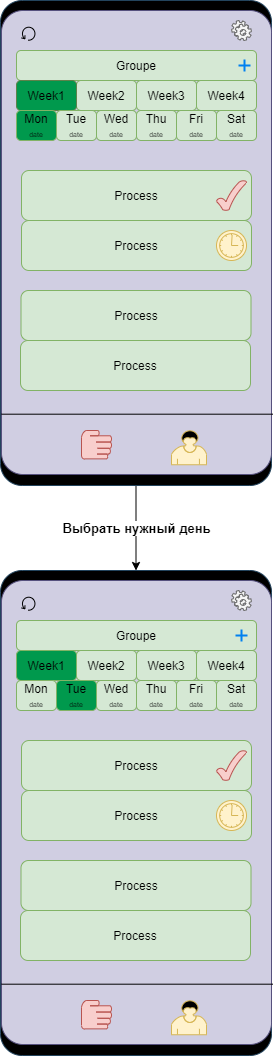

The diagram above was exported from draw.io. Its source (the exported page's mxGraphModel, read from the mxfile embedded in the PNG):
<mxGraphModel dx="1086" dy="806" grid="1" gridSize="10" guides="1" tooltips="1" connect="1" arrows="1" fold="1" page="1" pageScale="1" pageWidth="827" pageHeight="1169" math="0" shadow="0">
  <root>
    <mxCell id="0" />
    <mxCell id="1" parent="0" />
    <mxCell id="f42e2tR-9RSHoBSCW1mF-29" value="&lt;b&gt;&lt;font style=&quot;font-size: 13px&quot;&gt;Выбрать нужный день&lt;/font&gt;&lt;/b&gt;" style="edgeStyle=orthogonalEdgeStyle;rounded=0;orthogonalLoop=1;jettySize=auto;html=1;exitX=0.5;exitY=1;exitDx=0;exitDy=0;entryX=0.5;entryY=0;entryDx=0;entryDy=0;" parent="1" source="d5DA2v_ChWvVIdgAQMM0-1" target="f42e2tR-9RSHoBSCW1mF-1" edge="1">
      <mxGeometry relative="1" as="geometry" />
    </mxCell>
    <mxCell id="d5DA2v_ChWvVIdgAQMM0-1" value="" style="rounded=1;whiteSpace=wrap;html=1;arcSize=8;strokeColor=#23445d;fillColor=#000000;" parent="1" vertex="1">
      <mxGeometry x="279" y="100" width="271" height="485" as="geometry" />
    </mxCell>
    <mxCell id="d5DA2v_ChWvVIdgAQMM0-3" value="" style="rounded=1;whiteSpace=wrap;html=1;arcSize=8;fillColor=#d0cee2;strokeColor=#56517e;" parent="1" vertex="1">
      <mxGeometry x="280" y="110" width="270" height="464" as="geometry" />
    </mxCell>
    <mxCell id="d5DA2v_ChWvVIdgAQMM0-7" value="" style="shape=mxgraph.bpmn.user_task;html=1;outlineConnect=0;fontFamily=Helvetica;fontSize=12;align=center;strokeColor=#d6b656;fillColor=#fff2cc;" parent="1" vertex="1">
      <mxGeometry x="450" y="530" width="35" height="34.25" as="geometry" />
    </mxCell>
    <mxCell id="d5DA2v_ChWvVIdgAQMM0-11" value="" style="endArrow=none;html=1;entryX=1.005;entryY=0.842;entryDx=0;entryDy=0;entryPerimeter=0;exitX=0;exitY=0.842;exitDx=0;exitDy=0;exitPerimeter=0;" parent="1" edge="1">
      <mxGeometry width="50" height="50" relative="1" as="geometry">
        <mxPoint x="280" y="513.6880000000001" as="sourcePoint" />
        <mxPoint x="551.3499999999999" y="513.6880000000001" as="targetPoint" />
      </mxGeometry>
    </mxCell>
    <mxCell id="d5DA2v_ChWvVIdgAQMM0-17" value="" style="shape=mxgraph.bpmn.service_task;html=1;outlineConnect=0;fillColor=#f5f5f5;strokeColor=#666666;fontColor=#333333;" parent="1" vertex="1">
      <mxGeometry x="510" y="120" width="20" height="20" as="geometry" />
    </mxCell>
    <mxCell id="d5DA2v_ChWvVIdgAQMM0-35" value="" style="shape=mxgraph.bpmn.manual_task;html=1;outlineConnect=0;fillColor=#f8cecc;strokeColor=#b85450;" parent="1" vertex="1">
      <mxGeometry x="360" y="530" width="30" height="28.5" as="geometry" />
    </mxCell>
    <mxCell id="d5DA2v_ChWvVIdgAQMM0-38" value="Groupe" style="shape=ext;rounded=1;html=1;whiteSpace=wrap;align=center;fillColor=#d5e8d4;strokeColor=#82b366;" parent="1" vertex="1">
      <mxGeometry x="295" y="150" width="240" height="30" as="geometry" />
    </mxCell>
    <mxCell id="d5DA2v_ChWvVIdgAQMM0-39" value="Process" style="html=1;whiteSpace=wrap;rounded=1;dropTarget=0;fillColor=#d5e8d4;strokeColor=#82b366;" parent="1" vertex="1">
      <mxGeometry x="300" y="320" width="230" height="50" as="geometry" />
    </mxCell>
    <mxCell id="d5DA2v_ChWvVIdgAQMM0-40" value="" style="shape=mxgraph.bpmn.timer_start;perimeter=ellipsePerimeter;html=1;verticalLabelPosition=bottom;verticalAlign=top;outlineConnect=0;fillColor=#fff2cc;strokeColor=#d6b656;" parent="d5DA2v_ChWvVIdgAQMM0-39" vertex="1">
      <mxGeometry x="1" y="1" width="30" height="30" relative="1" as="geometry">
        <mxPoint x="-35" y="-40" as="offset" />
      </mxGeometry>
    </mxCell>
    <mxCell id="d5DA2v_ChWvVIdgAQMM0-41" value="" style="shape=mxgraph.bpmn.loop;html=1;outlineConnect=0;" parent="1" vertex="1">
      <mxGeometry x="300" y="126" width="14" height="14" as="geometry" />
    </mxCell>
    <mxCell id="d5DA2v_ChWvVIdgAQMM0-44" value="Process" style="html=1;whiteSpace=wrap;rounded=1;dropTarget=0;fillColor=#d5e8d4;strokeColor=#82b366;" parent="1" vertex="1">
      <mxGeometry x="299.5" y="390" width="230" height="50" as="geometry" />
    </mxCell>
    <mxCell id="d5DA2v_ChWvVIdgAQMM0-48" value="Process" style="html=1;whiteSpace=wrap;rounded=1;dropTarget=0;fillColor=#d5e8d4;strokeColor=#82b366;" parent="1" vertex="1">
      <mxGeometry x="299" y="440" width="230" height="50" as="geometry" />
    </mxCell>
    <mxCell id="f42e2tR-9RSHoBSCW1mF-27" style="edgeStyle=orthogonalEdgeStyle;rounded=0;orthogonalLoop=1;jettySize=auto;html=1;exitX=0;exitY=0.5;exitDx=0;exitDy=0;entryX=1;entryY=0.5;entryDx=0;entryDy=0;" parent="1" source="UiEUp5xXDIUAhYOBi9ja-1" target="UiEUp5xXDIUAhYOBi9ja-2" edge="1">
      <mxGeometry relative="1" as="geometry" />
    </mxCell>
    <mxCell id="UiEUp5xXDIUAhYOBi9ja-1" value="Week2" style="shape=ext;rounded=1;html=1;whiteSpace=wrap;align=center;fillColor=#d5e8d4;strokeColor=#82b366;" parent="1" vertex="1">
      <mxGeometry x="355" y="180" width="60" height="30" as="geometry" />
    </mxCell>
    <mxCell id="UiEUp5xXDIUAhYOBi9ja-2" value="Week1" style="shape=ext;rounded=1;html=1;whiteSpace=wrap;align=center;strokeColor=#5E824A;fillColor=#00994D;" parent="1" vertex="1">
      <mxGeometry x="295" y="180" width="60" height="30" as="geometry" />
    </mxCell>
    <mxCell id="UiEUp5xXDIUAhYOBi9ja-3" value="Week3" style="shape=ext;rounded=1;html=1;whiteSpace=wrap;align=center;fillColor=#d5e8d4;strokeColor=#82b366;" parent="1" vertex="1">
      <mxGeometry x="415" y="180" width="60" height="30" as="geometry" />
    </mxCell>
    <mxCell id="UiEUp5xXDIUAhYOBi9ja-4" value="Mon&lt;br style=&quot;font-size: 8px&quot;&gt;&lt;span style=&quot;font-size: 7px&quot;&gt;date&lt;/span&gt;" style="shape=ext;rounded=1;html=1;whiteSpace=wrap;align=center;strokeColor=#82b366;fillColor=#00994D;" parent="1" vertex="1">
      <mxGeometry x="295" y="210" width="40" height="30" as="geometry" />
    </mxCell>
    <mxCell id="UiEUp5xXDIUAhYOBi9ja-6" value="Week4" style="shape=ext;rounded=1;html=1;whiteSpace=wrap;align=center;fillColor=#d5e8d4;strokeColor=#82b366;" parent="1" vertex="1">
      <mxGeometry x="475" y="180" width="60" height="30" as="geometry" />
    </mxCell>
    <mxCell id="UiEUp5xXDIUAhYOBi9ja-7" value="Tue&lt;br style=&quot;font-size: 8px&quot;&gt;&lt;span style=&quot;font-size: 7px&quot;&gt;date&lt;/span&gt;" style="shape=ext;rounded=1;html=1;whiteSpace=wrap;align=center;fillColor=#d5e8d4;strokeColor=#82b366;" parent="1" vertex="1">
      <mxGeometry x="335" y="210" width="40" height="30" as="geometry" />
    </mxCell>
    <mxCell id="UiEUp5xXDIUAhYOBi9ja-8" value="Wed&lt;br style=&quot;font-size: 8px&quot;&gt;&lt;span style=&quot;font-size: 7px&quot;&gt;date&lt;/span&gt;" style="shape=ext;rounded=1;html=1;whiteSpace=wrap;align=center;fillColor=#d5e8d4;strokeColor=#82b366;" parent="1" vertex="1">
      <mxGeometry x="375" y="210" width="40" height="30" as="geometry" />
    </mxCell>
    <mxCell id="UiEUp5xXDIUAhYOBi9ja-9" value="Thu&lt;br style=&quot;font-size: 8px&quot;&gt;&lt;span style=&quot;font-size: 7px&quot;&gt;date&lt;/span&gt;" style="shape=ext;rounded=1;html=1;whiteSpace=wrap;align=center;fillColor=#d5e8d4;strokeColor=#82b366;" parent="1" vertex="1">
      <mxGeometry x="415" y="210" width="40" height="30" as="geometry" />
    </mxCell>
    <mxCell id="UiEUp5xXDIUAhYOBi9ja-10" value="Fri&lt;br style=&quot;font-size: 8px&quot;&gt;&lt;span style=&quot;font-size: 7px&quot;&gt;date&lt;/span&gt;" style="shape=ext;rounded=1;html=1;whiteSpace=wrap;align=center;fillColor=#d5e8d4;strokeColor=#82b366;" parent="1" vertex="1">
      <mxGeometry x="455" y="210" width="40" height="30" as="geometry" />
    </mxCell>
    <mxCell id="UiEUp5xXDIUAhYOBi9ja-11" value="Sat&lt;br style=&quot;font-size: 8px&quot;&gt;&lt;span style=&quot;font-size: 7px&quot;&gt;date&lt;/span&gt;" style="shape=ext;rounded=1;html=1;whiteSpace=wrap;align=center;fillColor=#d5e8d4;strokeColor=#82b366;" parent="1" vertex="1">
      <mxGeometry x="495" y="210" width="40" height="30" as="geometry" />
    </mxCell>
    <mxCell id="UiEUp5xXDIUAhYOBi9ja-12" value="Process" style="html=1;whiteSpace=wrap;rounded=1;dropTarget=0;fillColor=#d5e8d4;strokeColor=#82b366;" parent="1" vertex="1">
      <mxGeometry x="300" y="270" width="230" height="50" as="geometry" />
    </mxCell>
    <mxCell id="UiEUp5xXDIUAhYOBi9ja-13" value="" style="verticalLabelPosition=bottom;verticalAlign=top;html=1;shape=mxgraph.basic.tick;fillColor=#f8cecc;strokeColor=#b85450;" parent="1" vertex="1">
      <mxGeometry x="495" y="280" width="30" height="30" as="geometry" />
    </mxCell>
    <mxCell id="f42e2tR-9RSHoBSCW1mF-1" value="" style="rounded=1;whiteSpace=wrap;html=1;arcSize=8;strokeColor=#23445d;fillColor=#000000;" parent="1" vertex="1">
      <mxGeometry x="279" y="670" width="271" height="485" as="geometry" />
    </mxCell>
    <mxCell id="f42e2tR-9RSHoBSCW1mF-2" value="" style="rounded=1;whiteSpace=wrap;html=1;arcSize=8;fillColor=#d0cee2;strokeColor=#56517e;" parent="1" vertex="1">
      <mxGeometry x="280" y="680" width="270" height="464" as="geometry" />
    </mxCell>
    <mxCell id="f42e2tR-9RSHoBSCW1mF-3" value="" style="shape=mxgraph.bpmn.user_task;html=1;outlineConnect=0;fontFamily=Helvetica;fontSize=12;align=center;strokeColor=#d6b656;fillColor=#fff2cc;" parent="1" vertex="1">
      <mxGeometry x="450" y="1100" width="35" height="34.25" as="geometry" />
    </mxCell>
    <mxCell id="f42e2tR-9RSHoBSCW1mF-4" value="" style="endArrow=none;html=1;entryX=1.005;entryY=0.842;entryDx=0;entryDy=0;entryPerimeter=0;exitX=0;exitY=0.842;exitDx=0;exitDy=0;exitPerimeter=0;" parent="1" edge="1">
      <mxGeometry width="50" height="50" relative="1" as="geometry">
        <mxPoint x="280" y="1083.688" as="sourcePoint" />
        <mxPoint x="551.3499999999999" y="1083.688" as="targetPoint" />
      </mxGeometry>
    </mxCell>
    <mxCell id="f42e2tR-9RSHoBSCW1mF-5" value="" style="shape=mxgraph.bpmn.service_task;html=1;outlineConnect=0;fillColor=#f5f5f5;strokeColor=#666666;fontColor=#333333;" parent="1" vertex="1">
      <mxGeometry x="510" y="690" width="20" height="20" as="geometry" />
    </mxCell>
    <mxCell id="f42e2tR-9RSHoBSCW1mF-6" value="" style="shape=mxgraph.bpmn.manual_task;html=1;outlineConnect=0;fillColor=#f8cecc;strokeColor=#b85450;" parent="1" vertex="1">
      <mxGeometry x="360" y="1100" width="30" height="28.5" as="geometry" />
    </mxCell>
    <mxCell id="f42e2tR-9RSHoBSCW1mF-7" value="Groupe" style="shape=ext;rounded=1;html=1;whiteSpace=wrap;align=center;fillColor=#d5e8d4;strokeColor=#82b366;" parent="1" vertex="1">
      <mxGeometry x="295" y="720" width="240" height="30" as="geometry" />
    </mxCell>
    <mxCell id="f42e2tR-9RSHoBSCW1mF-8" value="Process" style="html=1;whiteSpace=wrap;rounded=1;dropTarget=0;fillColor=#d5e8d4;strokeColor=#82b366;" parent="1" vertex="1">
      <mxGeometry x="300" y="890" width="230" height="50" as="geometry" />
    </mxCell>
    <mxCell id="f42e2tR-9RSHoBSCW1mF-9" value="" style="shape=mxgraph.bpmn.timer_start;perimeter=ellipsePerimeter;html=1;verticalLabelPosition=bottom;verticalAlign=top;outlineConnect=0;fillColor=#fff2cc;strokeColor=#d6b656;" parent="f42e2tR-9RSHoBSCW1mF-8" vertex="1">
      <mxGeometry x="1" y="1" width="30" height="30" relative="1" as="geometry">
        <mxPoint x="-35" y="-40" as="offset" />
      </mxGeometry>
    </mxCell>
    <mxCell id="f42e2tR-9RSHoBSCW1mF-10" value="" style="shape=mxgraph.bpmn.loop;html=1;outlineConnect=0;" parent="1" vertex="1">
      <mxGeometry x="300" y="696" width="14" height="14" as="geometry" />
    </mxCell>
    <mxCell id="f42e2tR-9RSHoBSCW1mF-11" value="Process" style="html=1;whiteSpace=wrap;rounded=1;dropTarget=0;fillColor=#d5e8d4;strokeColor=#82b366;" parent="1" vertex="1">
      <mxGeometry x="299.5" y="960" width="230" height="50" as="geometry" />
    </mxCell>
    <mxCell id="f42e2tR-9RSHoBSCW1mF-12" value="Process" style="html=1;whiteSpace=wrap;rounded=1;dropTarget=0;fillColor=#d5e8d4;strokeColor=#82b366;" parent="1" vertex="1">
      <mxGeometry x="299" y="1010" width="230" height="50" as="geometry" />
    </mxCell>
    <mxCell id="f42e2tR-9RSHoBSCW1mF-13" value="Week2" style="shape=ext;rounded=1;html=1;whiteSpace=wrap;align=center;strokeColor=#82b366;fillColor=#d5e8d4;" parent="1" vertex="1">
      <mxGeometry x="355" y="750" width="60" height="30" as="geometry" />
    </mxCell>
    <mxCell id="f42e2tR-9RSHoBSCW1mF-14" value="Week1" style="shape=ext;rounded=1;html=1;whiteSpace=wrap;align=center;strokeColor=#82b366;fillColor=#00994D;" parent="1" vertex="1">
      <mxGeometry x="295" y="750" width="60" height="30" as="geometry" />
    </mxCell>
    <mxCell id="f42e2tR-9RSHoBSCW1mF-15" value="Week3" style="shape=ext;rounded=1;html=1;whiteSpace=wrap;align=center;fillColor=#d5e8d4;strokeColor=#82b366;" parent="1" vertex="1">
      <mxGeometry x="415" y="750" width="60" height="30" as="geometry" />
    </mxCell>
    <mxCell id="f42e2tR-9RSHoBSCW1mF-16" value="Mon&lt;br style=&quot;font-size: 8px&quot;&gt;&lt;span style=&quot;font-size: 7px&quot;&gt;date&lt;/span&gt;" style="shape=ext;rounded=1;html=1;whiteSpace=wrap;align=center;fillColor=#d5e8d4;strokeColor=#82b366;" parent="1" vertex="1">
      <mxGeometry x="295" y="780" width="40" height="30" as="geometry" />
    </mxCell>
    <mxCell id="f42e2tR-9RSHoBSCW1mF-17" value="Week4" style="shape=ext;rounded=1;html=1;whiteSpace=wrap;align=center;fillColor=#d5e8d4;strokeColor=#82b366;" parent="1" vertex="1">
      <mxGeometry x="475" y="750" width="60" height="30" as="geometry" />
    </mxCell>
    <mxCell id="f42e2tR-9RSHoBSCW1mF-18" value="Tue&lt;br style=&quot;font-size: 8px&quot;&gt;&lt;span style=&quot;font-size: 7px&quot;&gt;date&lt;/span&gt;" style="shape=ext;rounded=1;html=1;whiteSpace=wrap;align=center;strokeColor=#82b366;fillColor=#00994D;" parent="1" vertex="1">
      <mxGeometry x="335" y="780" width="40" height="30" as="geometry" />
    </mxCell>
    <mxCell id="f42e2tR-9RSHoBSCW1mF-19" value="Wed&lt;br style=&quot;font-size: 8px&quot;&gt;&lt;span style=&quot;font-size: 7px&quot;&gt;date&lt;/span&gt;" style="shape=ext;rounded=1;html=1;whiteSpace=wrap;align=center;fillColor=#d5e8d4;strokeColor=#82b366;" parent="1" vertex="1">
      <mxGeometry x="375" y="780" width="40" height="30" as="geometry" />
    </mxCell>
    <mxCell id="f42e2tR-9RSHoBSCW1mF-20" value="Thu&lt;br style=&quot;font-size: 8px&quot;&gt;&lt;span style=&quot;font-size: 7px&quot;&gt;date&lt;/span&gt;" style="shape=ext;rounded=1;html=1;whiteSpace=wrap;align=center;fillColor=#d5e8d4;strokeColor=#82b366;" parent="1" vertex="1">
      <mxGeometry x="415" y="780" width="40" height="30" as="geometry" />
    </mxCell>
    <mxCell id="f42e2tR-9RSHoBSCW1mF-21" value="Fri&lt;br style=&quot;font-size: 8px&quot;&gt;&lt;span style=&quot;font-size: 7px&quot;&gt;date&lt;/span&gt;" style="shape=ext;rounded=1;html=1;whiteSpace=wrap;align=center;fillColor=#d5e8d4;strokeColor=#82b366;" parent="1" vertex="1">
      <mxGeometry x="455" y="780" width="40" height="30" as="geometry" />
    </mxCell>
    <mxCell id="f42e2tR-9RSHoBSCW1mF-22" value="Sat&lt;br style=&quot;font-size: 8px&quot;&gt;&lt;span style=&quot;font-size: 7px&quot;&gt;date&lt;/span&gt;" style="shape=ext;rounded=1;html=1;whiteSpace=wrap;align=center;fillColor=#d5e8d4;strokeColor=#82b366;" parent="1" vertex="1">
      <mxGeometry x="495" y="780" width="40" height="30" as="geometry" />
    </mxCell>
    <mxCell id="f42e2tR-9RSHoBSCW1mF-23" value="Process" style="html=1;whiteSpace=wrap;rounded=1;dropTarget=0;fillColor=#d5e8d4;strokeColor=#82b366;" parent="1" vertex="1">
      <mxGeometry x="300" y="840" width="230" height="50" as="geometry" />
    </mxCell>
    <mxCell id="f42e2tR-9RSHoBSCW1mF-24" value="" style="verticalLabelPosition=bottom;verticalAlign=top;html=1;shape=mxgraph.basic.tick;fillColor=#f8cecc;strokeColor=#b85450;" parent="1" vertex="1">
      <mxGeometry x="495" y="850" width="30" height="30" as="geometry" />
    </mxCell>
    <mxCell id="f42e2tR-9RSHoBSCW1mF-25" value="" style="html=1;verticalLabelPosition=bottom;labelBackgroundColor=#ffffff;verticalAlign=top;shadow=0;dashed=0;strokeWidth=2;shape=mxgraph.ios7.misc.flagged;strokeColor=#0080f0;" parent="1" vertex="1">
      <mxGeometry x="517" y="159" width="12" height="12" as="geometry" />
    </mxCell>
    <mxCell id="f42e2tR-9RSHoBSCW1mF-26" value="" style="html=1;verticalLabelPosition=bottom;labelBackgroundColor=#ffffff;verticalAlign=top;shadow=0;dashed=0;strokeWidth=2;shape=mxgraph.ios7.misc.flagged;strokeColor=#0080f0;" parent="1" vertex="1">
      <mxGeometry x="514" y="729" width="12" height="12" as="geometry" />
    </mxCell>
  </root>
</mxGraphModel>